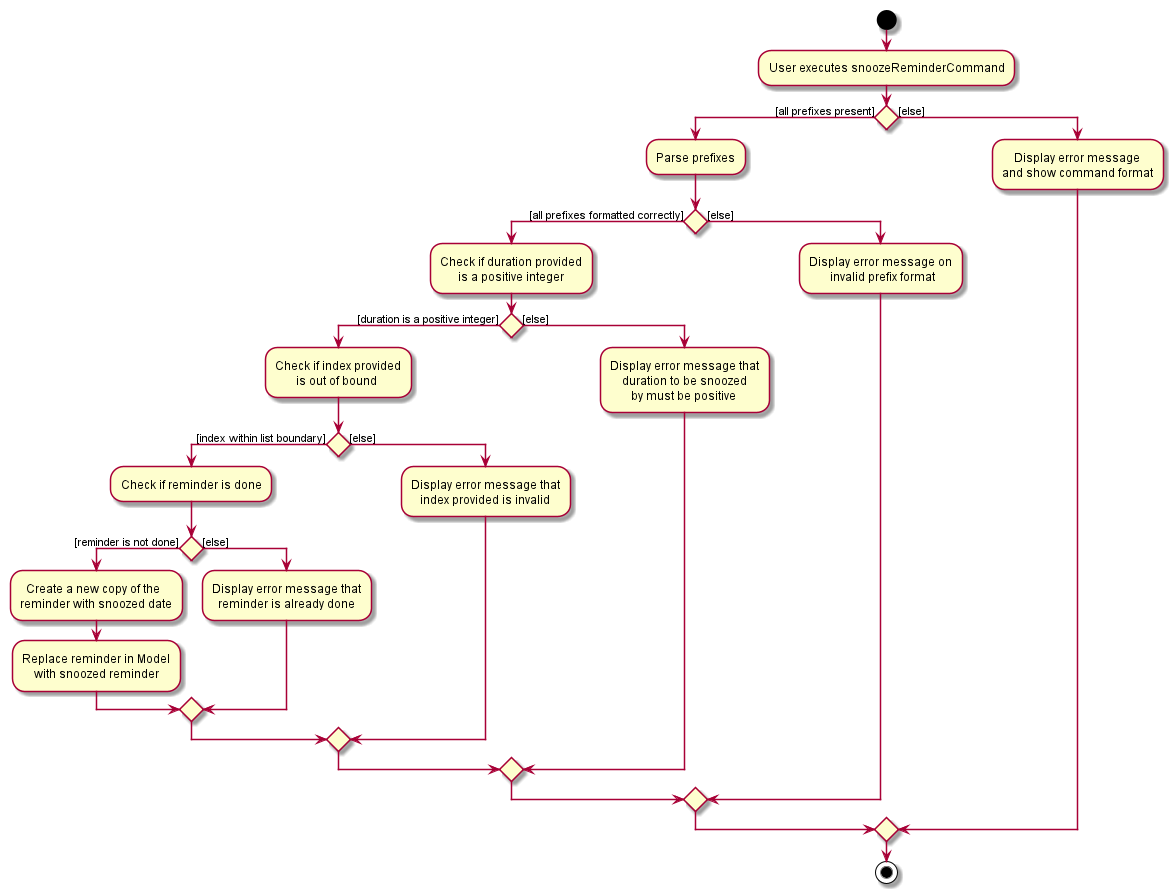

The diagram above was rendered by PlantUML. Its source (embedded in the PNG):
@startuml
start
:User executes snoozeReminderCommand;


if () then ([all prefixes present])
    :Parse prefixes;
    if () then ([all prefixes formatted correctly])
        :Check if duration provided
              is a positive integer;
        if () then ([duration is a positive integer])
            :Check if index provided
                   is out of bound;
                if () then ([index within list boundary])
                :Check if reminder is done;
                    if () then ([reminder is not done])
                    :  Create a new copy of the
                    reminder with snoozed date;
                    :Replace reminder in Model
                        with snoozed reminder;
                    else ([else])
                        :Display error message that
                          reminder is already done;
                    endif
                else ([else])
                    :Display error message that
                       index provided is invalid;
                endif
        else ([else])
            :Display error message that
                duration to be snoozed
                   by must be positive;
        endif
    else ([else])
        :Display error message on
               invalid prefix format;
    endif
else ([else])
    :    Display error message
    and show command format;
endif
stop
@enduml